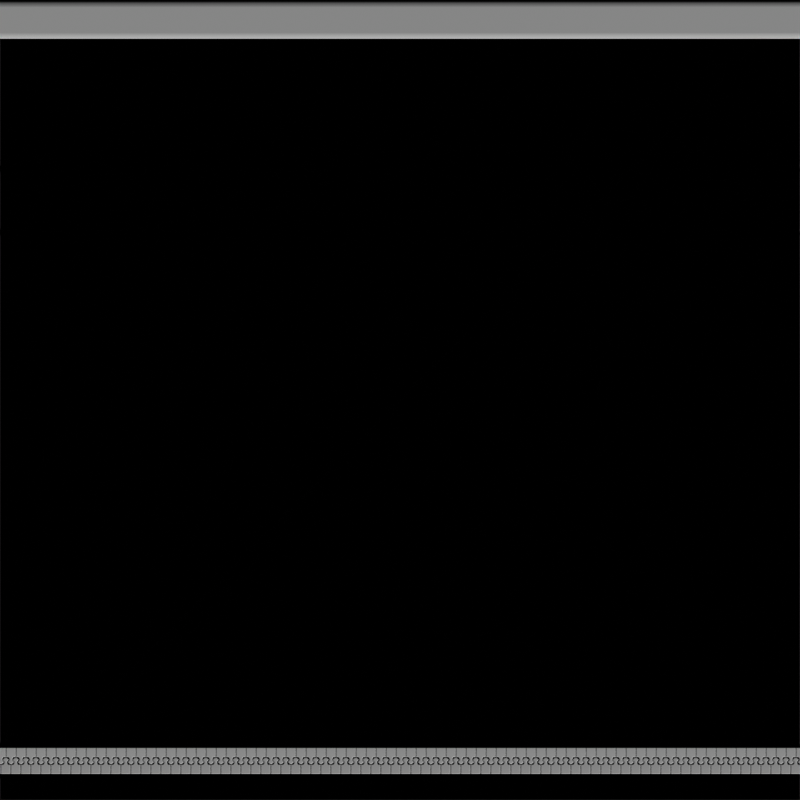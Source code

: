 # Source: MyLeatherTrim.blend  (saved by Blender 4.3.34; exported with 4.5.12 LTS)
import bpy
from mathutils import Matrix  # noqa: F401  (used for matrix-valued properties, if any)

bpy.ops.wm.read_factory_settings(use_empty=True)
scene = bpy.context.scene
scene.name = 'Scene'

# ---- collections
col_collection = bpy.data.collections.new('Collection'); scene.collection.children.link(col_collection)
col_grabdoc__core = bpy.data.collections.new('[GrabDoc] Core'); scene.collection.children.link(col_grabdoc__core)

# ---- node groups
ng_smooth_by_angle = bpy.data.node_groups.new('Smooth by Angle', 'GeometryNodeTree')
_s = ng_smooth_by_angle.interface.new_socket(name='Mesh', in_out='OUTPUT', socket_type='NodeSocketGeometry')
_s = ng_smooth_by_angle.interface.new_socket(name='Mesh', in_out='INPUT', socket_type='NodeSocketGeometry')
_s = ng_smooth_by_angle.interface.new_socket(name='Angle', in_out='INPUT', socket_type='NodeSocketFloat')
_s.subtype = 'ANGLE'
_s.default_value = 0.5236
_s.min_value = 0.0
_s.max_value = 3.142
_s.description = 'Maximum face angle for smooth edges'
_s = ng_smooth_by_angle.interface.new_socket(name='Ignore Sharpness', in_out='INPUT', socket_type='NodeSocketBool')
_s.force_non_field = True
ng_smooth_by_angle.description = 'Set the sharpness of mesh edges based on the angle between the neighboring faces'
_N = ng_smooth_by_angle.nodes; _L = ng_smooth_by_angle.links
n0 = _N.new('GeometryNodeSetShadeSmooth'); n0.name = 'Set Shade Smooth'; n0.location = (120, -80)
n0.domain = 'EDGE'
n1 = _N.new('GeometryNodeSetShadeSmooth'); n1.name = 'Set Shade Smooth.001'; n1.location = (300, -80)
n2 = _N.new('NodeGroupOutput'); n2.name = 'Group Output'; n2.location = (480, -80)
n3 = _N.new('GeometryNodeInputMeshEdgeAngle'); n3.name = 'Edge Angle'; n3.location = (-440, -240)
n4 = _N.new('NodeGroupInput'); n4.name = 'Group Input'; n4.location = (-80, -80)
n5 = _N.new('GeometryNodeInputEdgeSmooth'); n5.name = 'Is Edge Smooth'; n5.location = (-260, -120)
n6 = _N.new('GeometryNodeInputShadeSmooth'); n6.name = 'Is Shade Smooth'; n6.location = (-440, -397)
n7 = _N.new('FunctionNodeCompare'); n7.name = 'Compare'; n7.location = (-260, -260)
n7.operation = 'LESS_EQUAL'
n7.inputs[6].default_value = (0.0, 0.0, 0.0, 0.0)
n7.inputs[7].default_value = (0.0, 0.0, 0.0, 0.0)
n8 = _N.new('FunctionNodeBooleanMath'); n8.name = 'Boolean Math.001'; n8.location = (-80, -260)
n9 = _N.new('NodeGroupInput'); n9.name = 'Group Input.001'; n9.location = (-440, -329)
n10 = _N.new('NodeGroupInput'); n10.name = 'Group Input.002'; n10.location = (-259, -189)
n11 = _N.new('FunctionNodeBooleanMath'); n11.name = 'Boolean Math'; n11.location = (-80, -149)
n11.operation = 'OR'
n12 = _N.new('FunctionNodeBooleanMath'); n12.name = 'Boolean Math.002'; n12.location = (-260, -380)
n12.operation = 'OR'
n13 = _N.new('NodeGroupInput'); n13.name = 'Group Input.003'; n13.location = (-440, -460)
_L.new(n3.outputs[0], n7.inputs[0])
_L.new(n1.outputs[0], n2.inputs[0])
_L.new(n9.outputs[1], n7.inputs[1])
_L.new(n7.outputs[0], n8.inputs[0])
_L.new(n4.outputs[0], n0.inputs[0])
_L.new(n0.outputs[0], n1.inputs[0])
_L.new(n8.outputs[0], n0.inputs[2])
_L.new(n10.outputs[2], n11.inputs[1])
_L.new(n5.outputs[0], n11.inputs[0])
_L.new(n11.outputs[0], n0.inputs[1])
_L.new(n13.outputs[2], n12.inputs[1])
_L.new(n6.outputs[0], n12.inputs[0])
_L.new(n12.outputs[0], n8.inputs[1])
n2.is_active_output = True

# ---- world
world_world = bpy.data.worlds.new('World'); scene.world = world_world
world_world.use_nodes = True; world_world.node_tree.nodes.clear()
_N = world_world.node_tree.nodes; _L = world_world.node_tree.links
n0 = _N.new('ShaderNodeOutputWorld'); n0.name = 'World Output'; n0.location = (300, 300)
n1 = _N.new('ShaderNodeBackground'); n1.name = 'Background'; n1.location = (10, 300)
n1.inputs[0].default_value = (0.05088, 0.05088, 0.05088, 1.0)
_L.new(n1.outputs[0], n0.inputs[0])
n0.is_active_output = True
world_world.color = (0.05088, 0.05088, 0.05088)
world_world.sun_shadow_jitter_overblur = 0.0

# ---- cameras
cam_grabdoc__trim_camera = bpy.data.cameras.new('[GrabDoc] Trim Camera')
cam_grabdoc__trim_camera.type = 'ORTHO'
cam_grabdoc__trim_camera.passepartout_alpha = 1.0
cam_grabdoc__trim_camera.clip_end = 80.0
cam_grabdoc__trim_camera.ortho_scale = 2.0
cam_grabdoc__trim_camera.display_size = 0.01

# ---- meshes
me_plane = bpy.data.meshes.new('Plane')
me_plane.from_pydata([(-2.0, -0.4, 0.0), (2.0, -0.4, 0.0), (-2.0, -0.8, 0.0), (2.0, -0.8, 0.0)], [], [(2, 3, 1, 0)])
_uv = me_plane.uv_layers.new(name='UVMap')
_uv.uv.foreach_set('vector', [0.0, 0.1, 1.0, 0.1, 1.0, 0.3, 0.0, 0.3])
me_plane.materials.append(None)
me_plane.update()
me_plane_001 = bpy.data.meshes.new('Plane.001')
me_plane_001.from_pydata([(-2.0, -1.0, 0.0), (2.0, -1.0, 0.0), (-2.0, -0.8, 0.0), (2.0, -0.8, 0.0), (-2.0, -1.0, -0.2), (2.0, -1.0, -0.2), (-2.0, -0.8, -0.2), (2.0, -0.8, -0.2), (-2.0, -0.9464, 0.0), (-2.0, -0.8536, 0.0), (2.0, -0.8536, 0.0), (2.0, -0.9464, 0.0), (-2.0, -0.8536, -0.2), (-2.0, -0.9464, -0.2), (2.0, -0.9464, -0.2), (2.0, -0.8536, -0.2), (2.0, -0.8605, -0.002375), (2.0, -0.9395, -0.002375), (-2.0, -0.9395, -0.002375), (-2.0, -0.8605, -0.002375), (2.0, -0.8996, -0.02234), (2.0, -0.9004, -0.02234), (-2.0, -0.8996, -0.02234), (-2.0, -0.9004, -0.02234), (2.0, -0.9, -0.001122), (2.0, -0.9, -0.001122), (2.0, -0.8989, -0.2), (2.0, -0.9011, -0.2), (-2.0, -0.9, -0.001122), (-2.0, -0.9, -0.001122), (-2.0, -0.9011, -0.2), (-2.0, -0.8989, -0.2), (2.0, -0.9011, -0.002375), (2.0, -0.8989, -0.002375), (-2.0, -0.9011, -0.002375), (-2.0, -0.8989, -0.002375), (-2.0, -0.8268, 0.0), (-2.0, -0.8268, -0.2), (2.0, -0.8268, 0.0), (2.0, -0.8268, -0.2), (-2.0, -0.9732, 0.0), (2.0, -0.9732, 0.0), (-2.0, -0.9732, -0.2), (2.0, -0.9732, -0.2)], [], [(38, 10, 15, 39), (40, 8, 13, 42), (1, 0, 4, 5), (42, 13, 14, 43), (2, 3, 7, 6), (41, 1, 5, 43), (36, 38, 3, 2), (37, 6, 7, 39), (36, 2, 6, 37), (12, 15, 26, 31), (32, 34, 18, 17), (9, 12, 31, 28), (11, 24, 32, 17), (40, 41, 11, 8), (16, 19, 35, 33), (8, 11, 17, 18), (10, 9, 19, 16), (9, 28, 35, 19), (29, 30, 13, 8), (23, 21, 20, 22), (25, 26, 15, 10), (30, 27, 14, 13), (29, 8, 18, 34), (25, 10, 16, 33), (29, 34, 35, 28), (34, 32, 21, 23), (25, 33, 32, 24), (27, 30, 31, 26), (30, 29, 28, 31), (26, 25, 24, 27), (11, 14, 27, 24), (35, 34, 23, 22), (32, 33, 20, 21), (33, 35, 22, 20), (9, 36, 37, 12), (12, 37, 39, 15), (9, 10, 38, 36), (3, 38, 39, 7), (0, 1, 41, 40), (11, 41, 43, 14), (4, 42, 43, 5), (0, 40, 42, 4)])
me_plane_001.polygons.foreach_set('use_smooth', [True] * 42)
_k = set([(0, 1), (0, 4), (0, 40), (1, 5), (1, 41), (2, 3), (2, 6), (2, 36), (3, 7), (3, 38), (4, 5), (4, 42), (5, 43), (6, 7), (6, 37), (7, 39), (8, 11), (8, 18), (8, 29), (8, 40), (9, 10), (9, 19), (9, 28), (9, 36), (10, 16), (10, 25), (10, 38), (11, 17), (11, 24), (11, 41), (12, 31), (12, 37), (13, 30), (13, 42), (14, 27), (14, 43), (15, 26), (15, 39), (16, 19), (16, 33), (17, 18), (17, 32), (18, 34), (19, 35), (20, 21), (20, 22), (20, 33), (21, 23), (21, 32), (22, 23), (22, 35), (23, 34), (24, 25), (26, 27), (28, 29), (30, 31), (32, 34), (33, 35)])
me_plane_001.attributes.new('sharp_edge', 'BOOLEAN', 'EDGE').data.foreach_set('value', [ (min(e.vertices), max(e.vertices)) in _k for e in me_plane_001.edges])
_k = {(0, 1): 1.0, (2, 3): 1.0, (4, 5): 1.0, (6, 7): 1.0, (0, 4): 1.0, (1, 5): 1.0, (2, 6): 1.0, (3, 7): 1.0, (22, 35): 1.0, (9, 10): 1.0, (8, 11): 1.0, (0, 40): 1.0, (11, 41): 1.0, (2, 36): 1.0, (12, 37): 1.0, (4, 42): 1.0, (3, 38): 1.0, (7, 39): 1.0, (14, 43): 1.0, (21, 32): 1.0, (21, 23): 1.0, (16, 19): 1.0, (17, 18): 1.0, (10, 16): 1.0, (11, 17): 1.0, (8, 18): 1.0, (9, 19): 1.0, (23, 34): 1.0, (20, 22): 1.0, (22, 23): 1.0, (20, 21): 1.0, (20, 33): 1.0, (28, 29): 1.0, (32, 34): 1.0, (33, 35): 1.0, (24, 25): 1.0, (26, 27): 1.0, (30, 31): 1.0, (11, 24): 1.0, (14, 27): 1.0, (10, 25): 1.0, (16, 33): 1.0, (17, 32): 1.0, (15, 26): 1.0, (12, 31): 1.0, (13, 30): 1.0, (9, 28): 1.0, (8, 29): 1.0, (18, 34): 1.0, (19, 35): 1.0, (9, 36): 1.0, (6, 37): 1.0, (10, 38): 1.0, (15, 39): 1.0, (8, 40): 1.0, (1, 41): 1.0, (13, 42): 1.0, (5, 43): 1.0}
me_plane_001.attributes.new('crease_edge', 'FLOAT', 'EDGE').data.foreach_set('value', [_k.get((min(e.vertices), max(e.vertices)), 0.0) for e in me_plane_001.edges])
_uv = me_plane_001.uv_layers.new(name='UVMap')
_uv.uv.foreach_set('vector', [1.0, 0.0866, 1.0, 0.0732, 1.0, 0.0732, 1.0, 0.0866, 0.0, 0.0134, 0.0, 0.0268, 0.0, 0.0268, 0.0, 0.0134, 1.0, 0.0, 0.0, 0.0, 0.0, 0.0, 1.0, 0.0, 0.0, 0.0134, 0.0, 0.0268, 1.0, 0.0268, 1.0, 0.0134, 0.0, 0.1, 1.0, 0.1, 1.0, 0.1, 0.0, 0.1, 1.0, 0.0134, 1.0, 0.0, 1.0, 0.0, 1.0, 0.0134, 0.0, 0.0866, 1.0, 0.0866, 1.0, 0.1, 0.0, 0.1, 0.0, 0.0866, 0.0, 0.1, 1.0, 0.1, 1.0, 0.0866, 0.0, 0.0866, 0.0, 0.1, 0.0, 0.1, 0.0, 0.0866, 0.0, 0.0732, 1.0, 0.0732, 1.0, 0.05056, 0.0, 0.05056, 1.0, 0.04934, 0.0, 0.04934, 0.0, 0.0268, 1.0, 0.0268, 0.0, 0.0732, 0.0, 0.0732, 0.0, 0.05056, 0.0, 0.05, 1.0, 0.0268, 1.0, 0.05, 1.0, 0.04934, 1.0, 0.0268, 0.0, 0.0134, 1.0, 0.0134, 1.0, 0.0268, 0.0, 0.0268, 1.0, 0.0732, 0.0, 0.0732, 0.0, 0.05066, 1.0, 0.05066, 0.0, 0.0268, 1.0, 0.0268, 1.0, 0.0268, 0.0, 0.0268, 1.0, 0.0732, 0.0, 0.0732, 0.0, 0.0732, 1.0, 0.0732, 0.0, 0.0732, 0.0, 0.05, 0.0, 0.05066, 0.0, 0.0732, 0.0, 0.05, 0.0, 0.04944, 0.0, 0.0268, 0.0, 0.0268, 0.0, 0.04934, 1.0, 0.04934, 1.0, 0.05066, 0.0, 0.05066, 1.0, 0.05, 1.0, 0.05056, 1.0, 0.0732, 1.0, 0.0732, 0.0, 0.04944, 1.0, 0.04944, 1.0, 0.0268, 0.0, 0.0268, 0.0, 0.05, 0.0, 0.0268, 0.0, 0.0268, 0.0, 0.04934, 1.0, 0.05, 1.0, 0.0732, 1.0, 0.0732, 1.0, 0.05066, 0.0, 0.05, 0.0, 0.04934, 0.0, 0.05066, 0.0, 0.05, 0.0, 0.04934, 1.0, 0.04934, 1.0, 0.04934, 0.0, 0.04934, 1.0, 0.05, 1.0, 0.05066, 1.0, 0.04934, 1.0, 0.05, 1.0, 0.04944, 0.0, 0.04944, 0.0, 0.05056, 1.0, 0.05056, 0.0, 0.04944, 0.0, 0.05, 0.0, 0.05, 0.0, 0.05056, 1.0, 0.05056, 1.0, 0.05, 1.0, 0.05, 1.0, 0.04944, 1.0, 0.0268, 1.0, 0.0268, 1.0, 0.04944, 1.0, 0.05, 0.0, 0.05066, 0.0, 0.04934, 0.0, 0.04934, 0.0, 0.05066, 1.0, 0.04934, 1.0, 0.05066, 1.0, 0.05066, 1.0, 0.04934, 1.0, 0.05066, 0.0, 0.05066, 0.0, 0.05066, 1.0, 0.05066, 0.0, 0.0732, 0.0, 0.0866, 0.0, 0.0866, 0.0, 0.0732, 0.0, 0.0732, 0.0, 0.0866, 1.0, 0.0866, 1.0, 0.0732, 0.0, 0.0732, 1.0, 0.0732, 1.0, 0.0866, 0.0, 0.0866, 1.0, 0.1, 1.0, 0.0866, 1.0, 0.0866, 1.0, 0.1, 0.0, 0.0, 1.0, 0.0, 1.0, 0.0134, 0.0, 0.0134, 1.0, 0.0268, 1.0, 0.0134, 1.0, 0.0134, 1.0, 0.0268, 0.0, 0.0, 0.0, 0.0134, 1.0, 0.0134, 1.0, 0.0, 0.0, 0.0, 0.0, 0.0134, 0.0, 0.0134, 0.0, 0.0])
me_plane_001.materials.append(None)
me_plane_001.update()
me_cube_001 = bpy.data.meshes.new('Cube.001')
me_cube_001.from_pydata([(-0.01229, -0.01229, -0.01229), (-0.01229, -0.01229, 0.01229), (-0.01229, 0.01229, -0.01229), (-0.01229, 0.01229, 0.01229), (0.01229, -0.01229, -0.01229), (0.01229, -0.01229, 0.01229), (0.01229, 0.01229, -0.01229), (0.01229, 0.01229, 0.01229), (0.003561, 0.01873, -0.01229), (-0.003561, 0.01873, -0.01229), (-0.003561, 0.01873, 0.01229), (0.003561, 0.01873, 0.01229), (-0.005782, 0.01229, -0.01229), (0.005782, 0.01229, -0.01229), (0.005782, 0.01229, 0.01229), (-0.005782, 0.01229, 0.01229), (0.003561, -0.01229, -0.01229), (-0.003561, -0.01229, -0.01229), (-0.003561, -0.01229, 0.01229), (0.003561, -0.01229, 0.01229), (-0.002386, 0.02961, -0.01229), (0.002386, 0.02961, -0.01229), (-0.002386, 0.02961, 0.01229), (0.002386, 0.02961, 0.01229), (-0.008483, 0.02417, 0.01229), (-0.008483, 0.02417, -0.01229), (0.008483, 0.02417, 0.01229), (0.008483, 0.02417, -0.01229)], [], [(0, 1, 3, 2), (7, 14, 19, 5), (6, 7, 5, 4), (25, 24, 22, 20), (2, 12, 17, 0), (4, 5, 19, 16), (15, 3, 1, 18), (13, 14, 7, 6), (17, 18, 1, 0), (13, 6, 4, 16), (15, 18, 19, 14), (13, 16, 17, 12), (18, 17, 16, 19), (14, 13, 8, 11), (2, 3, 15, 12), (13, 12, 9, 8), (15, 14, 11, 10), (12, 15, 10, 9), (23, 21, 20, 22), (24, 26, 23, 22), (27, 25, 20, 21), (26, 27, 21, 23), (11, 8, 27, 26), (8, 9, 25, 27), (10, 11, 26, 24), (9, 10, 24, 25)])
me_cube_001.polygons.foreach_set('use_smooth', [True] * 26)
_k = set([(0, 1), (0, 2), (0, 17), (1, 3), (1, 18), (2, 3), (2, 12), (3, 15), (4, 5), (4, 6), (4, 16), (5, 7), (5, 19), (6, 7), (6, 13), (7, 14), (8, 9), (10, 11), (12, 13), (14, 15), (16, 17), (18, 19), (20, 21), (22, 23)])
me_cube_001.attributes.new('sharp_edge', 'BOOLEAN', 'EDGE').data.foreach_set('value', [ (min(e.vertices), max(e.vertices)) in _k for e in me_cube_001.edges])
_k = {(0, 2): 1.0, (0, 1): 1.0, (1, 3): 1.0, (2, 3): 1.0, (6, 7): 1.0, (4, 6): 1.0, (5, 7): 1.0, (4, 5): 1.0, (8, 9): 1.0, (22, 23): 1.0, (10, 11): 1.0, (20, 21): 1.0, (14, 15): 1.0, (18, 19): 1.0, (12, 13): 1.0, (16, 17): 1.0, (2, 12): 1.0, (3, 15): 1.0, (6, 13): 1.0, (4, 16): 1.0, (0, 17): 1.0, (7, 14): 1.0, (5, 19): 1.0, (1, 18): 1.0}
me_cube_001.attributes.new('crease_edge', 'FLOAT', 'EDGE').data.foreach_set('value', [_k.get((min(e.vertices), max(e.vertices)), 0.0) for e in me_cube_001.edges])
_uv = me_cube_001.uv_layers.new(name='UVMap')
_uv.uv.foreach_set('vector', [0.375, 0.0, 0.625, 0.0, 0.625, 0.25, 0.375, 0.25, 0.625, 0.5, 0.7205, 0.5, 0.7205, 0.75, 0.625, 0.75, 0.375, 0.5, 0.625, 0.5, 0.625, 0.75, 0.375, 0.75, 0.375, 0.3455, 0.625, 0.3455, 0.625, 0.3455, 0.375, 0.3455, 0.125, 0.5, 0.2205, 0.5, 0.2205, 0.75, 0.125, 0.75, 0.375, 0.75, 0.625, 0.75, 0.625, 0.8455, 0.375, 0.8455, 0.7795, 0.5, 0.875, 0.5, 0.875, 0.75, 0.7795, 0.75, 0.375, 0.4045, 0.625, 0.4045, 0.625, 0.5, 0.375, 0.5, 0.375, 0.9045, 0.625, 0.9045, 0.625, 1.0, 0.375, 1.0, 0.2795, 0.5, 0.375, 0.5, 0.375, 0.75, 0.2795, 0.75, 0.7795, 0.5, 0.7795, 0.75, 0.7205, 0.75, 0.7205, 0.5, 0.2795, 0.5, 0.2795, 0.75, 0.2205, 0.75, 0.2205, 0.5, 0.625, 0.9045, 0.375, 0.9045, 0.375, 0.8455, 0.625, 0.8455, 0.625, 0.4045, 0.375, 0.4045, 0.375, 0.4045, 0.625, 0.4045, 0.375, 0.25, 0.625, 0.25, 0.625, 0.3455, 0.375, 0.3455, 0.2795, 0.5, 0.2205, 0.5, 0.2205, 0.5, 0.2795, 0.5, 0.7795, 0.5, 0.7205, 0.5, 0.7205, 0.5, 0.7795, 0.5, 0.375, 0.3455, 0.625, 0.3455, 0.625, 0.3455, 0.375, 0.3455, 0.625, 0.4045, 0.375, 0.4045, 0.375, 0.3455, 0.625, 0.3455, 0.7795, 0.5, 0.7205, 0.5, 0.7205, 0.5, 0.7795, 0.5, 0.2795, 0.5, 0.2205, 0.5, 0.2205, 0.5, 0.2795, 0.5, 0.625, 0.4045, 0.375, 0.4045, 0.375, 0.4045, 0.625, 0.4045, 0.625, 0.4045, 0.375, 0.4045, 0.375, 0.4045, 0.625, 0.4045, 0.2795, 0.5, 0.2205, 0.5, 0.2205, 0.5, 0.2795, 0.5, 0.7795, 0.5, 0.7205, 0.5, 0.7205, 0.5, 0.7795, 0.5, 0.375, 0.3455, 0.625, 0.3455, 0.625, 0.3455, 0.375, 0.3455])
me_cube_001.materials.append(None)
me_cube_001.update()
me_plane_002 = bpy.data.meshes.new('Plane.002')
me_plane_002.from_pydata([(-1.0, -1.0, 0.0), (1.0, -1.0, 0.0), (-1.0, 1.0, 0.0), (1.0, 1.0, 0.0), (-1.117, 1.117, 0.0), (-1.117, -1.117, 0.0), (1.117, -1.117, 0.0), (1.117, 1.117, 0.0)], [], [(0, 1, 6, 5), (1, 3, 7, 6), (2, 0, 5, 4), (3, 2, 4, 7)])
_uv = me_plane_002.uv_layers.new(name='UVMap')
_uv.uv.foreach_set('vector', [0.0, 0.0, 1.0, 0.0, 1.0, 0.0, 0.0, 0.0, 1.0, 0.0, 1.0, 1.0, 1.0, 1.0, 1.0, 0.0, 0.0, 1.0, 0.0, 0.0, 0.0, 0.0, 0.0, 1.0, 1.0, 1.0, 0.0, 1.0, 0.0, 1.0, 1.0, 1.0])
me_plane_002.materials.append(None)
me_plane_002.update()
me_plane_003 = bpy.data.meshes.new('Plane.003')
me_plane_003.from_pydata([(-2.0, 1.0, 0.0), (2.0, 1.0, 0.0), (2.0, 0.9, 0.0), (-2.0, 0.9, 0.0), (-2.0, 1.0, -0.1545), (2.0, 1.0, -0.1545), (2.0, 0.9, -0.1545), (-2.0, 0.9, -0.1545)], [], [(3, 2, 1, 0), (7, 4, 5, 6), (1, 2, 6, 5), (0, 1, 5, 4), (3, 0, 4, 7), (2, 3, 7, 6)])
me_plane_003.polygons.foreach_set('use_smooth', [True] * 6)
_k = set([(0, 1), (0, 3), (0, 4), (1, 2), (1, 5), (2, 3), (2, 6), (3, 7), (4, 5), (4, 7), (5, 6), (6, 7)])
me_plane_003.attributes.new('sharp_edge', 'BOOLEAN', 'EDGE').data.foreach_set('value', [ (min(e.vertices), max(e.vertices)) in _k for e in me_plane_003.edges])
_k = {(1, 2): 1.0, (0, 1): 1.0, (0, 3): 1.0, (2, 3): 1.0, (5, 6): 1.0, (4, 5): 1.0, (4, 7): 1.0, (6, 7): 1.0, (0, 4): 1.0, (1, 5): 1.0, (2, 6): 1.0, (3, 7): 1.0}
me_plane_003.attributes.new('crease_edge', 'FLOAT', 'EDGE').data.foreach_set('value', [_k.get((min(e.vertices), max(e.vertices)), 0.0) for e in me_plane_003.edges])
_uv = me_plane_003.uv_layers.new(name='UVMap')
_uv.uv.foreach_set('vector', [0.0, 0.95, 1.0, 0.95, 1.0, 1.0, 0.0, 1.0, 0.0, 0.95, 0.0, 1.0, 1.0, 1.0, 1.0, 0.95, 1.0, 1.0, 1.0, 0.95, 1.0, 0.95, 1.0, 1.0, 0.0, 1.0, 1.0, 1.0, 1.0, 1.0, 0.0, 1.0, 0.0, 0.95, 0.0, 1.0, 0.0, 1.0, 0.0, 0.95, 1.0, 0.95, 0.0, 0.95, 0.0, 0.95, 1.0, 0.95])
me_plane_003.materials.append(None)
me_plane_003.update()
me_plane_004 = bpy.data.meshes.new('Plane.004')
me_plane_004.from_pydata([(-2.0, 0.6, 0.0), (2.0, 0.6, 0.0), (-2.0, 0.4, 0.0), (2.0, 0.4, 0.0), (-2.0, 0.6, -0.1923), (2.0, 0.6, -0.1923), (-2.0, 0.4, -0.1923), (2.0, 0.4, -0.1923), (1.984, 0.577, -0.003899), (1.984, 0.5822, -0.003899), (1.984, 0.4178, -0.003899), (1.984, 0.423, -0.003899), (-1.984, 0.423, -0.003899), (-1.984, 0.4178, -0.003899), (-1.984, 0.5822, -0.003899), (-1.984, 0.577, -0.003899), (2.0, 0.5868, 0.0), (2.0, 0.572, 0.0), (2.0, 0.428, 0.0), (2.0, 0.4132, 0.0), (-2.0, 0.4132, 0.0), (-2.0, 0.428, 0.0), (-2.0, 0.572, 0.0), (-2.0, 0.5868, 0.0), (2.0, 0.4162, -0.1923), (2.0, 0.4246, -0.1923), (2.0, 0.5754, -0.1923), (2.0, 0.5838, -0.1923), (-2.0, 0.5838, -0.1923), (-2.0, 0.5754, -0.1923), (-2.0, 0.4246, -0.1923), (-2.0, 0.4162, -0.1923)], [], [(2, 3, 19, 20), (28, 4, 5, 27), (23, 0, 4, 28), (0, 1, 5, 4), (9, 14, 15, 8), (3, 2, 6, 7), (29, 26, 25, 30), (22, 29, 30, 21), (18, 25, 26, 17), (2, 20, 31, 6), (1, 16, 27, 5), (6, 31, 24, 7), (23, 16, 1, 0), (19, 3, 7, 24), (23, 28, 29, 22), (31, 20, 21, 30), (19, 24, 25, 18), (27, 16, 17, 26), (28, 27, 26, 29), (24, 31, 30, 25), (22, 17, 8, 15), (18, 21, 12, 11), (17, 22, 21, 18), (13, 10, 11, 12), (19, 18, 11, 10), (21, 20, 13, 12), (20, 19, 10, 13), (23, 22, 15, 14), (16, 23, 14, 9), (17, 16, 9, 8)])
me_plane_004.polygons.foreach_set('use_smooth', [True] * 30)
_uv = me_plane_004.uv_layers.new(name='UVMap')
_uv.uv.foreach_set('vector', [0.0, 0.7, 1.0, 0.7, 1.0, 0.7081, 0.0, 0.7081, 0.0, 0.7919, 0.0, 0.8, 1.0, 0.8, 1.0, 0.7919, 0.0, 0.7919, 0.0, 0.8, 0.0, 0.8, 0.0, 0.7919, 0.0, 0.8, 1.0, 0.8, 1.0, 0.8, 0.0, 0.8, 1.0, 0.7919, 0.0, 0.7919, 0.0, 0.7877, 1.0, 0.7877, 1.0, 0.7, 0.0, 0.7, 0.0, 0.7, 1.0, 0.7, 0.0, 0.7877, 1.0, 0.7877, 1.0, 0.7123, 0.0, 0.7123, 0.0, 0.7877, 0.0, 0.7877, 0.0, 0.7123, 0.0, 0.7123, 1.0, 0.7123, 1.0, 0.7123, 1.0, 0.7877, 1.0, 0.7877, 0.0, 0.7, 0.0, 0.7081, 0.0, 0.7081, 0.0, 0.7, 1.0, 0.8, 1.0, 0.7919, 1.0, 0.7919, 1.0, 0.8, 0.0, 0.7, 0.0, 0.7081, 1.0, 0.7081, 1.0, 0.7, 0.0, 0.7919, 1.0, 0.7919, 1.0, 0.8, 0.0, 0.8, 1.0, 0.7081, 1.0, 0.7, 1.0, 0.7, 1.0, 0.7081, 0.0, 0.7919, 0.0, 0.7919, 0.0, 0.7877, 0.0, 0.7877, 0.0, 0.7081, 0.0, 0.7081, 0.0, 0.7123, 0.0, 0.7123, 1.0, 0.7081, 1.0, 0.7081, 1.0, 0.7123, 1.0, 0.7123, 1.0, 0.7919, 1.0, 0.7919, 1.0, 0.7877, 1.0, 0.7877, 0.0, 0.7919, 1.0, 0.7919, 1.0, 0.7877, 0.0, 0.7877, 1.0, 0.7081, 0.0, 0.7081, 0.0, 0.7123, 1.0, 0.7123, 0.0, 0.7877, 1.0, 0.7877, 1.0, 0.7877, 0.0, 0.7877, 1.0, 0.7123, 0.0, 0.7123, 0.0, 0.7123, 1.0, 0.7123, 1.0, 0.7877, 0.0, 0.7877, 0.0, 0.7123, 1.0, 0.7123, 0.0, 0.7081, 1.0, 0.7081, 1.0, 0.7123, 0.0, 0.7123, 1.0, 0.7081, 1.0, 0.7123, 1.0, 0.7123, 1.0, 0.7081, 0.0, 0.7123, 0.0, 0.7081, 0.0, 0.7081, 0.0, 0.7123, 0.0, 0.7081, 1.0, 0.7081, 1.0, 0.7081, 0.0, 0.7081, 0.0, 0.7919, 0.0, 0.7877, 0.0, 0.7877, 0.0, 0.7919, 1.0, 0.7919, 0.0, 0.7919, 0.0, 0.7919, 1.0, 0.7919, 1.0, 0.7877, 1.0, 0.7919, 1.0, 0.7919, 1.0, 0.7877])
me_plane_004.materials.append(None)
me_plane_004.update()
me_plane_005 = bpy.data.meshes.new('Plane.005')
me_plane_005.from_pydata([(-2.0, 0.8, 0.0), (2.0, 0.8, 0.0), (2.0, 0.9, 0.0), (-2.0, 0.9, 0.0)], [], [(0, 1, 2, 3)])
_uv = me_plane_005.uv_layers.new(name='UVMap')
_uv.uv.foreach_set('vector', [0.0, 0.9, 1.0, 0.9, 1.0, 0.95, 0.0, 0.95])
me_plane_005.materials.append(None)
me_plane_005.update()
me_plane_006 = bpy.data.meshes.new('Plane.006')
me_plane_006.from_pydata([(-2.0, 0.8, 0.0), (2.0, 0.8, 0.0), (-2.0, 0.6, 0.0), (2.0, 0.6, 0.0)], [], [(2, 3, 1, 0)])
_uv = me_plane_006.uv_layers.new(name='UVMap')
_uv.uv.foreach_set('vector', [0.0, 0.8, 1.0, 0.8, 1.0, 0.9, 0.0, 0.9])
me_plane_006.materials.append(None)
me_plane_006.update()
me_plane_007 = bpy.data.meshes.new('Plane.007')
me_plane_007.from_pydata([(-2.0, 0.4, 0.0), (2.0, 0.4, 0.0), (-2.0, 0.2, 0.0), (2.0, 0.2, 0.0)], [], [(2, 3, 1, 0)])
_uv = me_plane_007.uv_layers.new(name='UVMap')
_uv.uv.foreach_set('vector', [0.0, 0.6, 1.0, 0.6, 1.0, 0.7, 0.0, 0.7])
me_plane_007.materials.append(None)
me_plane_007.update()
me_plane_008 = bpy.data.meshes.new('Plane.008')
me_plane_008.from_pydata([(-2.0, 0.2, 0.0), (2.0, 0.2, 0.0), (-2.0, 0.0, 0.0), (2.0, 5.96e-08, 0.0)], [], [(2, 3, 1, 0)])
_uv = me_plane_008.uv_layers.new(name='UVMap')
_uv.uv.foreach_set('vector', [0.0, 0.5, 1.0, 0.5, 1.0, 0.6, 0.0, 0.6])
me_plane_008.materials.append(None)
me_plane_008.update()
me_plane_009 = bpy.data.meshes.new('Plane.009')
me_plane_009.from_pydata([(-2.0, 0.0, 0.0), (2.0, 5.96e-08, 0.0), (-2.0, -0.4, 0.0), (2.0, -0.4, 0.0)], [], [(2, 3, 1, 0)])
_uv = me_plane_009.uv_layers.new(name='UVMap')
_uv.uv.foreach_set('vector', [0.0, 0.3, 1.0, 0.3, 1.0, 0.5, 0.0, 0.5])
me_plane_009.materials.append(None)
me_plane_009.update()
me_plane_010 = bpy.data.meshes.new('Plane.010')
me_plane_010.from_pydata([(-1.0, -1.0, 0.0), (1.0, -1.0, 0.0), (-1.0, 1.0, 0.0), (1.0, 1.0, 0.0)], [], [(0, 1, 3, 2)])
_uv = me_plane_010.uv_layers.new(name='UVMap')
_uv.uv.foreach_set('vector', [0.0, 0.0, 1.0, 0.0, 1.0, 1.0, 0.0, 1.0])
me_plane_010.materials.append(None)
me_plane_010.update()
me_grabdoc__background_plane = bpy.data.meshes.new('[GrabDoc] Background Plane')
me_grabdoc__background_plane.from_pydata([(-1.0, -1.0, 0.0), (1.0, -1.0, 0.0), (-1.0, 1.0, 0.0), (1.0, 1.0, 0.0)], [], [(0, 1, 3, 2)])
_uv = me_grabdoc__background_plane.uv_layers.new(name='UVMap')
_uv.uv.foreach_set('vector', [0.0, 0.0, 1.0, 0.0, 1.0, 1.0, 0.0, 1.0])
me_grabdoc__background_plane.update()
me_grabdoc__orient_guide = bpy.data.meshes.new('[GrabDoc] Orient Guide')
me_grabdoc__orient_guide.from_pydata([(-0.3, 1.1, 0.0), (0.3, 1.1, 0.0), (0.0, 1.35, 0.0)], [(0, 2), (0, 1), (1, 2)], [])
me_grabdoc__orient_guide.update()

# ---- objects
ob_plane = bpy.data.objects.new('Plane', me_plane)
ob_plane_001 = bpy.data.objects.new('Plane.001', me_plane_001)
ob_cube = bpy.data.objects.new('Cube', me_cube_001)
ob_empty = bpy.data.objects.new('Empty', None)
ob_plane_002 = bpy.data.objects.new('Plane.002', me_plane_002)
ob_plane_003 = bpy.data.objects.new('Plane.003', me_plane_003)
ob_plane_004 = bpy.data.objects.new('Plane.004', me_plane_004)
ob_plane_005 = bpy.data.objects.new('Plane.005', me_plane_005)
ob_plane_006 = bpy.data.objects.new('Plane.006', me_plane_006)
ob_plane_007 = bpy.data.objects.new('Plane.007', me_plane_007)
ob_plane_008 = bpy.data.objects.new('Plane.008', me_plane_008)
ob_plane_009 = bpy.data.objects.new('Plane.009', me_plane_009)
ob_plane_010 = bpy.data.objects.new('Plane.010', me_plane_010)
ob_grabdoc__background_plane = bpy.data.objects.new('[GrabDoc] Background Plane', me_grabdoc__background_plane)
ob_grabdoc__trim_camera = bpy.data.objects.new('[GrabDoc] Trim Camera', cam_grabdoc__trim_camera)
ob_grabdoc__orient_guide = bpy.data.objects.new('[GrabDoc] Orient Guide', me_grabdoc__orient_guide)

# ---- transforms, parenting, visibility, modifiers, constraints
ob_plane.location = (0.0, 0.0, 0.0)
ob_plane_001.location = (0.0, 0.0, 0.0)
ob_plane_001.show_all_edges = True
_m = ob_plane_001.modifiers.new('Bevel', 'BEVEL')
_m.width = 0.00135
_m.width_pct = 0.00135
_m.segments = 4
_m.use_clamp_overlap = False
_m.profile = 0.7
_m.miter_outer = 'MITER_ARC'
_m = ob_plane_001.modifiers.new('!!Smooth by Angle', 'NODES')
_m.node_group = ng_smooth_by_angle
_gi = [s.identifier for s in ng_smooth_by_angle.interface.items_tree if s.item_type == 'SOCKET' and s.in_out == 'INPUT']
_m[_gi[1]] = 1.047  # Angle
ob_cube.location = (-1.236, -0.923, -0.01027)
ob_cube.show_all_edges = True
_m = ob_cube.modifiers.new('Bevel', 'BEVEL')
_m.width = 0.00225
_m.width_pct = 0.00225
_m.segments = 3
_m.use_clamp_overlap = False
_m.profile = 0.7
_m.miter_outer = 'MITER_ARC'
_m = ob_cube.modifiers.new('Array', 'ARRAY')
_m.use_relative_offset = False
_m.use_object_offset = True
_m.offset_object = ob_empty
_m = ob_cube.modifiers.new('Array.001', 'ARRAY')
_m.count = 99
_m.use_constant_offset = True
_m.constant_offset_displace = (0.025, 0.0, 0.0)
_m.use_relative_offset = False
_m = ob_cube.modifiers.new('!!Smooth by Angle', 'NODES')
_m.node_group = ng_smooth_by_angle
_gi = [s.identifier for s in ng_smooth_by_angle.interface.items_tree if s.item_type == 'SOCKET' and s.in_out == 'INPUT']
_m[_gi[1]] = 1.047  # Angle
ob_empty.location = (-1.223, -0.8808, -0.01027)
ob_empty.rotation_euler = (0.0, -0.0, -3.142)
ob_plane_002.location = (0.0, 0.0, -0.5555)
ob_plane_003.location = (0.0, 0.0, 0.005263)
ob_plane_003.show_all_edges = True
_m = ob_plane_003.modifiers.new('Bevel', 'BEVEL')
_m.width = 0.01755
_m.width_pct = 0.01755
_m.segments = 3
_m.angle_limit = 1.047
_m.use_clamp_overlap = False
_m.profile = 0.7
_m.miter_outer = 'MITER_ARC'
_m = ob_plane_003.modifiers.new('!!Smooth by Angle', 'NODES')
_m.node_group = ng_smooth_by_angle
_gi = [s.identifier for s in ng_smooth_by_angle.interface.items_tree if s.item_type == 'SOCKET' and s.in_out == 'INPUT']
_m[_gi[1]] = 1.047  # Angle
ob_plane_004.location = (0.0, 0.0, 0.0)
ob_plane_004.show_all_edges = True
_m = ob_plane_004.modifiers.new('Bevel', 'BEVEL')
_m.width = 0.0027
_m.width_pct = 0.0027
_m.segments = 3
_m.use_clamp_overlap = False
_m.profile = 0.7
_m.miter_outer = 'MITER_ARC'
_m = ob_plane_004.modifiers.new('!!Smooth by Angle', 'NODES')
_m.node_group = ng_smooth_by_angle
_gi = [s.identifier for s in ng_smooth_by_angle.interface.items_tree if s.item_type == 'SOCKET' and s.in_out == 'INPUT']
_m[_gi[1]] = 1.047  # Angle
ob_plane_005.location = (0.0, 0.0, 0.0)
_m = ob_plane_005.modifiers.new('Solidify', 'SOLIDIFY')
_m.thickness = 0.07435
_m.use_even_offset = True
_m.use_quality_normals = True
ob_plane_006.location = (0.0, 0.0, 0.0)
ob_plane_007.location = (0.0, 0.0, 0.0)
ob_plane_008.location = (0.0, 0.0, 0.0)
ob_plane_009.location = (0.0, 0.0, 0.0)
ob_plane_010.location = (0.0, 0.0, 0.0)
ob_grabdoc__background_plane.location = (0.0, 0.0, 0.0)
ob_grabdoc__background_plane.lock_scale = (True, True, True)
ob_grabdoc__background_plane.show_wire = True
ob_grabdoc__trim_camera.parent = ob_grabdoc__background_plane
ob_grabdoc__trim_camera.location = (0.0, 0.0, 30.0)
ob_grabdoc__trim_camera.hide_select = True
ob_grabdoc__orient_guide.parent = ob_grabdoc__background_plane
ob_grabdoc__orient_guide.location = (0.0, 0.0, 0.0)
ob_grabdoc__orient_guide.hide_select = True

# ---- collection membership
col_collection.objects.link(ob_plane)
col_collection.objects.link(ob_plane_001)
col_collection.objects.link(ob_cube)
col_collection.objects.link(ob_empty)
col_collection.objects.link(ob_plane_002)
col_collection.objects.link(ob_plane_003)
col_collection.objects.link(ob_plane_004)
col_collection.objects.link(ob_plane_005)
col_collection.objects.link(ob_plane_006)
col_collection.objects.link(ob_plane_007)
col_collection.objects.link(ob_plane_008)
col_collection.objects.link(ob_plane_009)
col_collection.objects.link(ob_plane_010)
col_grabdoc__core.objects.link(ob_grabdoc__background_plane)
col_grabdoc__core.objects.link(ob_grabdoc__trim_camera)
col_grabdoc__core.objects.link(ob_grabdoc__orient_guide)

# ---- scene / render settings (as saved in the file)
scene.camera = ob_grabdoc__trim_camera
scene.frame_start = 1; scene.frame_end = 250; scene.frame_set(1)
scene.render.engine = 'BLENDER_EEVEE_NEXT'
scene.render.resolution_x = 2048
scene.render.resolution_y = 2048
scene.render.use_single_layer = True
scene.view_settings.view_transform = 'Raw'
scene.view_settings.white_balance_temperature = 6500.0
scene.view_settings.white_balance_tint = 10.0
scene.view_settings.white_balance_whitepoint = (0.9991, 1.0, 0.9988)
bpy.context.view_layer.update()

# ---- added for rendering (the .blend has no usable light): sun
light_auto_sun = bpy.data.lights.new('AutoSun', 'SUN')
light_auto_sun.energy = 3.0
light_auto_sun.angle = 0.0523599
ob_auto_sun = bpy.data.objects.new('AutoSun', light_auto_sun)
scene.collection.objects.link(ob_auto_sun)
ob_auto_sun.rotation_euler = (0.872665, 0.174533, 0.523599)
bpy.context.view_layer.update()
